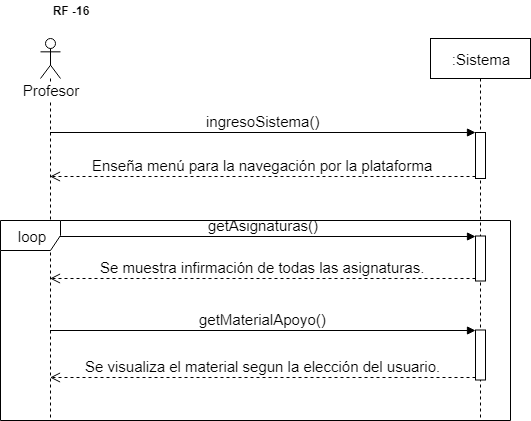

The diagram above was exported from draw.io. Its source (the exported page's mxGraphModel, read from the mxfile embedded in the PNG):
<mxGraphModel dx="800" dy="-705" grid="1" gridSize="10" guides="1" tooltips="1" connect="1" arrows="1" fold="1" page="1" pageScale="1" pageWidth="827" pageHeight="1169" math="0" shadow="0">
  <root>
    <mxCell id="0" />
    <mxCell id="1" parent="0" />
    <mxCell id="92GELiXZUqZ_FQPuZ2M5-220" value="&lt;b&gt;RF -16&lt;/b&gt;" style="text;html=1;strokeColor=none;fillColor=none;align=center;verticalAlign=middle;whiteSpace=wrap;rounded=0;" vertex="1" parent="1">
      <mxGeometry x="330" y="1380" width="40" height="20" as="geometry" />
    </mxCell>
    <mxCell id="92GELiXZUqZ_FQPuZ2M5-270" value="Profesor&lt;br&gt;" style="shape=umlLifeline;participant=umlActor;perimeter=lifelinePerimeter;whiteSpace=wrap;html=1;container=1;collapsible=0;recursiveResize=0;verticalAlign=top;spacingTop=36;labelBackgroundColor=#ffffff;outlineConnect=0;fontSize=15;align=center;" vertex="1" parent="1">
      <mxGeometry x="320" y="1418" width="20" height="380" as="geometry" />
    </mxCell>
    <mxCell id="92GELiXZUqZ_FQPuZ2M5-271" value=":Sistema" style="shape=umlLifeline;perimeter=lifelinePerimeter;whiteSpace=wrap;html=1;container=1;collapsible=0;recursiveResize=0;outlineConnect=0;fontSize=15;align=center;" vertex="1" parent="1">
      <mxGeometry x="710" y="1418" width="100" height="380" as="geometry" />
    </mxCell>
    <mxCell id="92GELiXZUqZ_FQPuZ2M5-272" value="" style="html=1;points=[];perimeter=orthogonalPerimeter;fontSize=15;align=center;" vertex="1" parent="92GELiXZUqZ_FQPuZ2M5-271">
      <mxGeometry x="45" y="94" width="10" height="46" as="geometry" />
    </mxCell>
    <mxCell id="92GELiXZUqZ_FQPuZ2M5-273" value="" style="html=1;points=[];perimeter=orthogonalPerimeter;fontSize=15;align=center;" vertex="1" parent="92GELiXZUqZ_FQPuZ2M5-271">
      <mxGeometry x="45" y="197.5" width="10" height="45" as="geometry" />
    </mxCell>
    <mxCell id="92GELiXZUqZ_FQPuZ2M5-274" value="ingresoSistema()" style="html=1;verticalAlign=bottom;endArrow=block;entryX=0;entryY=0;fontSize=15;" edge="1" parent="1" source="92GELiXZUqZ_FQPuZ2M5-270" target="92GELiXZUqZ_FQPuZ2M5-272">
      <mxGeometry relative="1" as="geometry">
        <mxPoint x="540" y="1488" as="sourcePoint" />
      </mxGeometry>
    </mxCell>
    <mxCell id="92GELiXZUqZ_FQPuZ2M5-275" value="Enseña menú para la navegación por la plataforma" style="html=1;verticalAlign=bottom;endArrow=open;dashed=1;endSize=8;exitX=0;exitY=0.95;fontSize=15;" edge="1" parent="1" source="92GELiXZUqZ_FQPuZ2M5-272" target="92GELiXZUqZ_FQPuZ2M5-270">
      <mxGeometry relative="1" as="geometry">
        <mxPoint x="540" y="1564" as="targetPoint" />
      </mxGeometry>
    </mxCell>
    <mxCell id="92GELiXZUqZ_FQPuZ2M5-276" value="&lt;span&gt;getAsignaturas()&lt;/span&gt;" style="html=1;verticalAlign=bottom;endArrow=block;entryX=0;entryY=0;fontSize=15;" edge="1" parent="1" source="92GELiXZUqZ_FQPuZ2M5-270" target="92GELiXZUqZ_FQPuZ2M5-273">
      <mxGeometry relative="1" as="geometry">
        <mxPoint x="690" y="1552" as="sourcePoint" />
      </mxGeometry>
    </mxCell>
    <mxCell id="92GELiXZUqZ_FQPuZ2M5-277" value="Se muestra infirmación de todas las asignaturas." style="html=1;verticalAlign=bottom;endArrow=open;dashed=1;endSize=8;exitX=0;exitY=0.95;fontSize=15;" edge="1" parent="1" source="92GELiXZUqZ_FQPuZ2M5-273" target="92GELiXZUqZ_FQPuZ2M5-270">
      <mxGeometry relative="1" as="geometry">
        <mxPoint x="690" y="1628" as="targetPoint" />
      </mxGeometry>
    </mxCell>
    <mxCell id="92GELiXZUqZ_FQPuZ2M5-278" value="" style="html=1;points=[];perimeter=orthogonalPerimeter;fontSize=15;align=center;" vertex="1" parent="1">
      <mxGeometry x="755" y="1709.5" width="10" height="50" as="geometry" />
    </mxCell>
    <mxCell id="92GELiXZUqZ_FQPuZ2M5-279" value="getMaterialApoyo()&lt;br&gt;" style="html=1;verticalAlign=bottom;endArrow=block;entryX=0;entryY=0;fontSize=15;" edge="1" parent="1" source="92GELiXZUqZ_FQPuZ2M5-270" target="92GELiXZUqZ_FQPuZ2M5-278">
      <mxGeometry relative="1" as="geometry">
        <mxPoint x="690" y="1678" as="sourcePoint" />
      </mxGeometry>
    </mxCell>
    <mxCell id="92GELiXZUqZ_FQPuZ2M5-280" value="Se visualiza el material segun la elección del usuario." style="html=1;verticalAlign=bottom;endArrow=open;dashed=1;endSize=8;exitX=0;exitY=0.95;fontSize=15;" edge="1" parent="1" source="92GELiXZUqZ_FQPuZ2M5-278" target="92GELiXZUqZ_FQPuZ2M5-270">
      <mxGeometry relative="1" as="geometry">
        <mxPoint x="690" y="1754" as="targetPoint" />
      </mxGeometry>
    </mxCell>
    <mxCell id="92GELiXZUqZ_FQPuZ2M5-281" value="loop" style="shape=umlFrame;whiteSpace=wrap;html=1;fontSize=15;align=center;" vertex="1" parent="1">
      <mxGeometry x="280" y="1600" width="510" height="200" as="geometry" />
    </mxCell>
  </root>
</mxGraphModel>